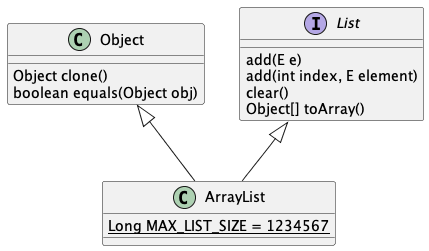

The diagram above was rendered by PlantUML. Its source (embedded in the PNG):
@startuml

class Object
Object : Object clone()
Object : boolean equals(Object obj)

interface List
List : add(E e)
List : add(int index, E element)
List : clear()
List : Object[] toArray()

class ArrayList
ArrayList : {static} Long MAX_LIST_SIZE = 1234567

List <|-- ArrayList
Object <|-- ArrayList

@enduml